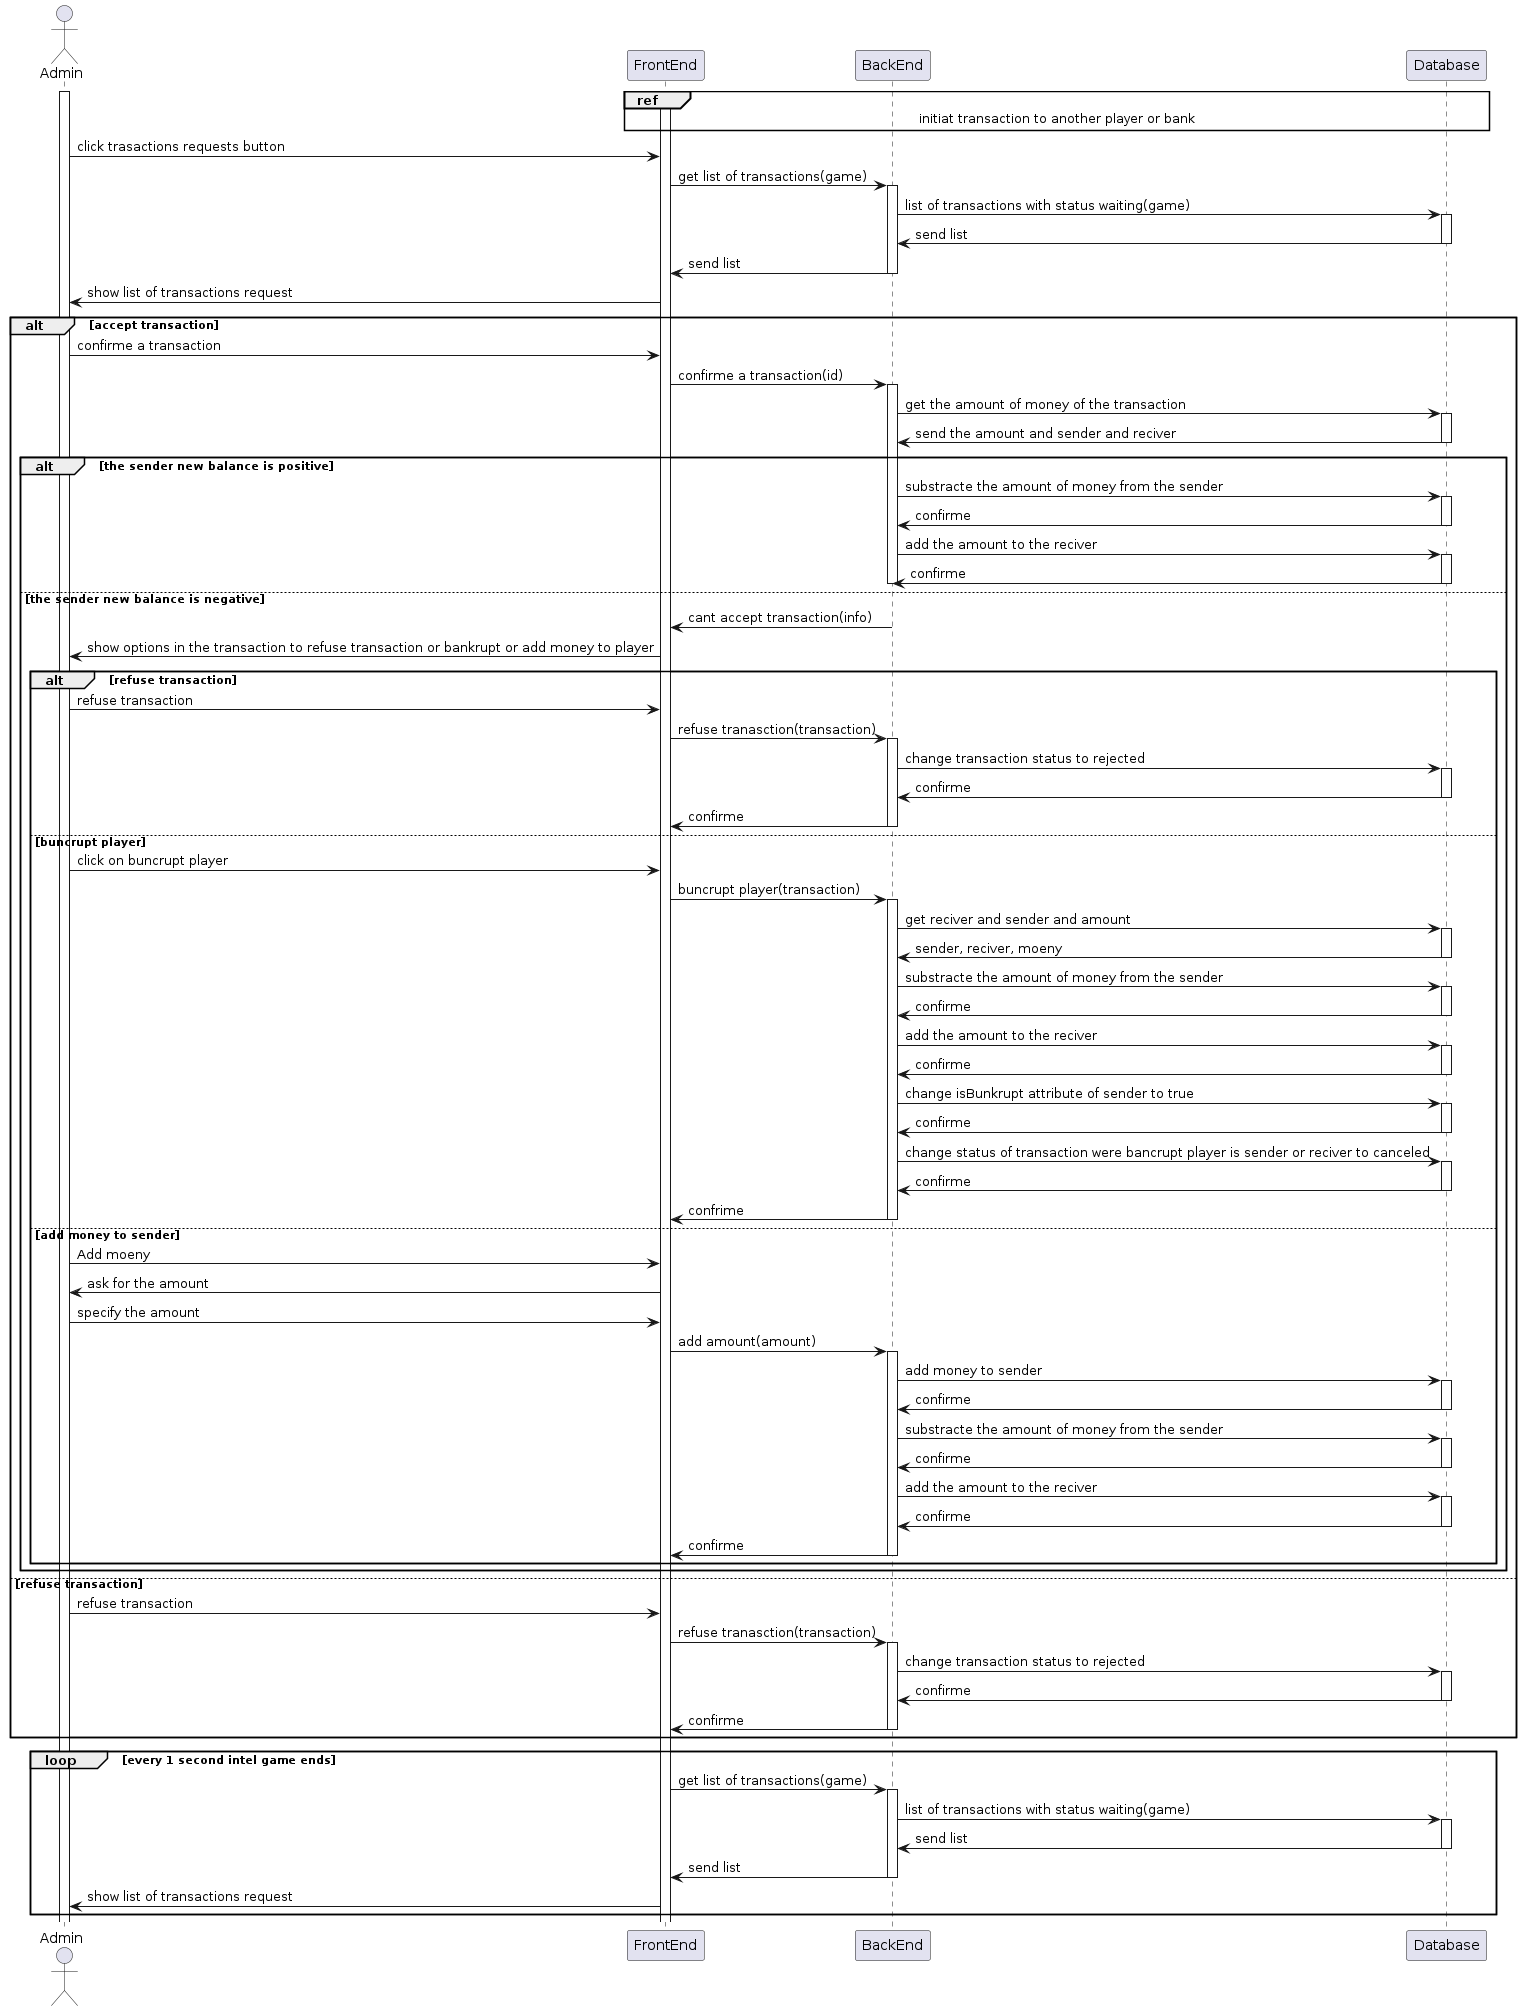

The diagram above was rendered by PlantUML. Its source (embedded in the PNG):
@startuml

actor Admin

Activate Admin
Activate FrontEnd

ref over FrontEnd, BackEnd, Database : initiat transaction to another player or bank

Admin ->  FrontEnd : click trasactions requests button

FrontEnd -> BackEnd : get list of transactions(game)
Activate BackEnd

BackEnd -> Database : list of transactions with status waiting(game)
Activate Database

Database -> BackEnd : send list
deactivate Database

BackEnd -> FrontEnd : send list
deactivate BackEnd

FrontEnd -> Admin : show list of transactions request

alt accept transaction
    Admin -> FrontEnd : confirme a transaction

    FrontEnd -> BackEnd : confirme a transaction(id)
    Activate BackEnd

    BackEnd -> Database : get the amount of money of the transaction
    Activate Database

    Database -> BackEnd : send the amount and sender and reciver
    deactivate Database

    alt  the sender new balance is positive
        BackEnd -> Database : substracte the amount of money from the sender
        Activate Database

        Database -> BackEnd : confirme
        deactivate Database

        BackEnd -> Database : add the amount to the reciver
        Activate Database

        Database -> BackEnd : confirme
        deactivate Database

        deactivate BackEnd
    else the sender new balance is negative

        BackEnd -> FrontEnd : cant accept transaction(info)
        deactivate BackEnd

        FrontEnd -> Admin : show options in the transaction to refuse transaction or bankrupt or add money to player

        alt refuse transaction

            Admin -> FrontEnd : refuse transaction
            FrontEnd -> BackEnd : refuse tranasction(transaction)
            activate BackEnd

            BackEnd -> Database : change transaction status to rejected
            activate Database

            Database -> BackEnd : confirme
            deactivate Database

            BackEnd -> FrontEnd : confirme
            deactivate BackEnd


        else buncrupt player

            Admin -> FrontEnd : click on buncrupt player
            FrontEnd -> BackEnd : buncrupt player(transaction)
            Activate BackEnd

            BackEnd -> Database : get reciver and sender and amount
            Activate Database

            Database -> BackEnd : sender, reciver, moeny
            deactivate Database

            BackEnd -> Database : substracte the amount of money from the sender
            Activate Database

            Database -> BackEnd : confirme
            deactivate Database

            BackEnd -> Database : add the amount to the reciver
            Activate Database

            Database -> BackEnd : confirme
            deactivate Database

            BackEnd -> Database : change isBunkrupt attribute of sender to true
            Activate Database

            Database -> BackEnd : confirme
            deactivate Database

            BackEnd -> Database : change status of transaction were bancrupt player is sender or reciver to canceled
            Activate Database

            Database -> BackEnd : confirme
            deactivate Database

            BackEnd -> FrontEnd : confrime
            deactivate BackEnd

        else add money to sender

            Admin -> FrontEnd : Add moeny
            FrontEnd -> Admin : ask for the amount
            Admin -> FrontEnd : specify the amount
            FrontEnd -> BackEnd : add amount(amount)
            Activate BackEnd

            BackEnd -> Database : add money to sender
            Activate Database

            Database -> BackEnd : confirme
            deactivate Database

            BackEnd -> Database : substracte the amount of money from the sender
            Activate Database

            Database -> BackEnd : confirme
            deactivate Database

            BackEnd -> Database : add the amount to the reciver
            Activate Database

            Database -> BackEnd : confirme
            deactivate Database

            BackEnd -> FrontEnd : confirme
            deactivate BackEnd
            end

    end

else refuse transaction

    Admin -> FrontEnd : refuse transaction
    FrontEnd -> BackEnd : refuse tranasction(transaction)
    activate BackEnd

    BackEnd -> Database : change transaction status to rejected
    activate Database

    Database -> BackEnd : confirme
    deactivate Database

    BackEnd -> FrontEnd : confirme
    deactivate BackEnd

end

loop every 1 second intel game ends
    FrontEnd -> BackEnd : get list of transactions(game)
    Activate BackEnd

    BackEnd -> Database : list of transactions with status waiting(game)
    Activate Database

    Database -> BackEnd : send list
    deactivate Database

    BackEnd -> FrontEnd : send list
    deactivate BackEnd

    FrontEnd -> Admin : show list of transactions request
 end

@enduml